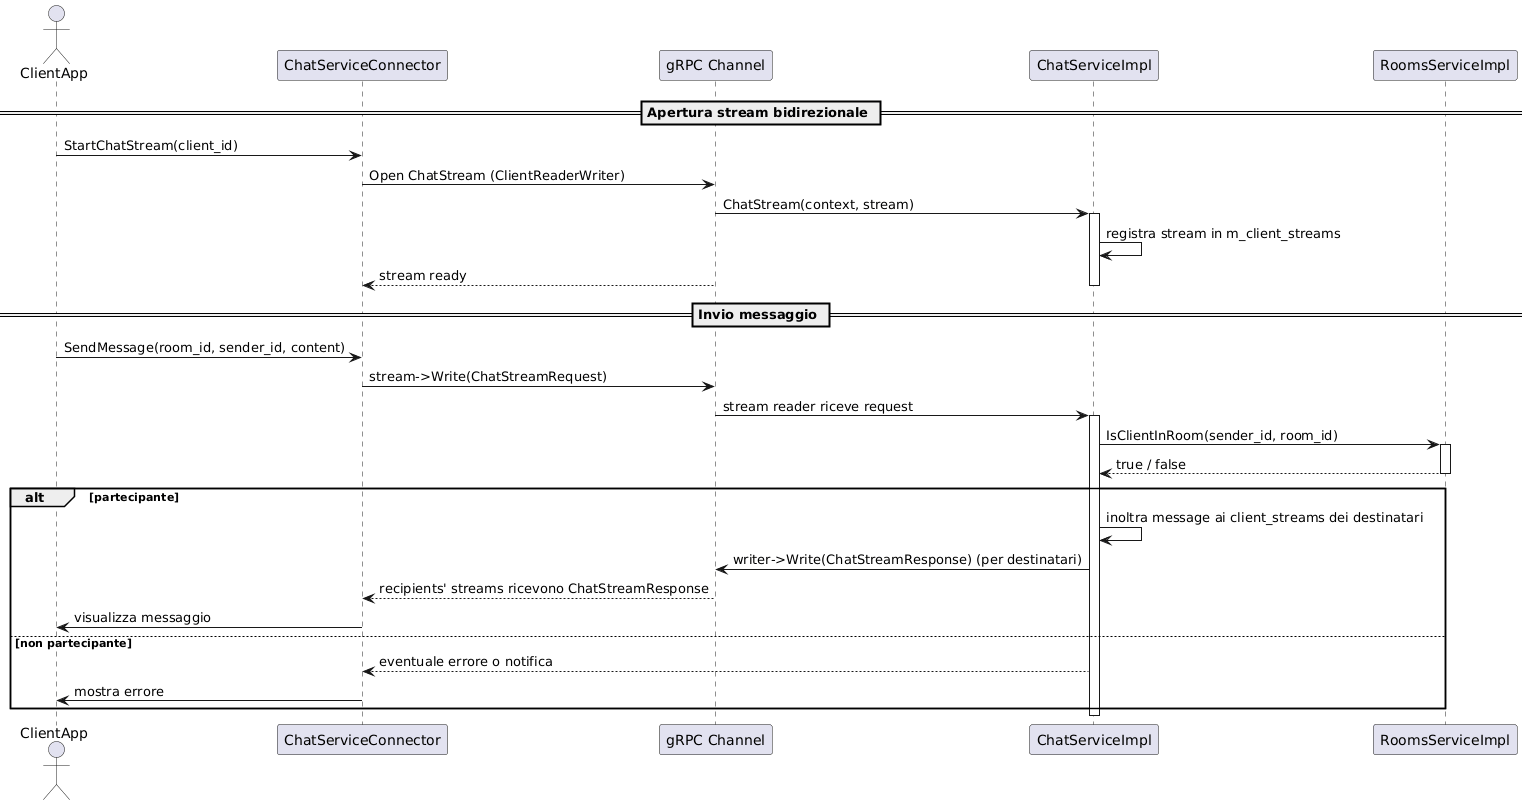

The diagram above was rendered by PlantUML. Its source (embedded in the PNG):
@startuml
actor ClientApp
participant "ChatServiceConnector" as CSC
participant "gRPC Channel" as GRPC
participant "ChatServiceImpl" as CHAT
participant "RoomsServiceImpl" as ROOMS

== Apertura stream bidirezionale ==
ClientApp -> CSC : StartChatStream(client_id)
CSC -> GRPC : Open ChatStream (ClientReaderWriter)
GRPC -> CHAT : ChatStream(context, stream)
activate CHAT
CHAT -> CHAT : registra stream in m_client_streams
GRPC --> CSC : stream ready
deactivate CHAT

== Invio messaggio ==
ClientApp -> CSC : SendMessage(room_id, sender_id, content)
CSC -> GRPC : stream->Write(ChatStreamRequest)
GRPC -> CHAT : stream reader riceve request
activate CHAT
CHAT -> ROOMS : IsClientInRoom(sender_id, room_id)
activate ROOMS
ROOMS --> CHAT : true / false
deactivate ROOMS
alt partecipante
  CHAT -> CHAT : inoltra message ai client_streams dei destinatari
  CHAT -> GRPC : writer->Write(ChatStreamResponse) (per destinatari)
  GRPC --> CSC : recipients' streams ricevono ChatStreamResponse
  CSC -> ClientApp : visualizza messaggio
else non partecipante
  CHAT --> CSC : eventuale errore o notifica
  CSC -> ClientApp : mostra errore
end
deactivate CHAT
@enduml